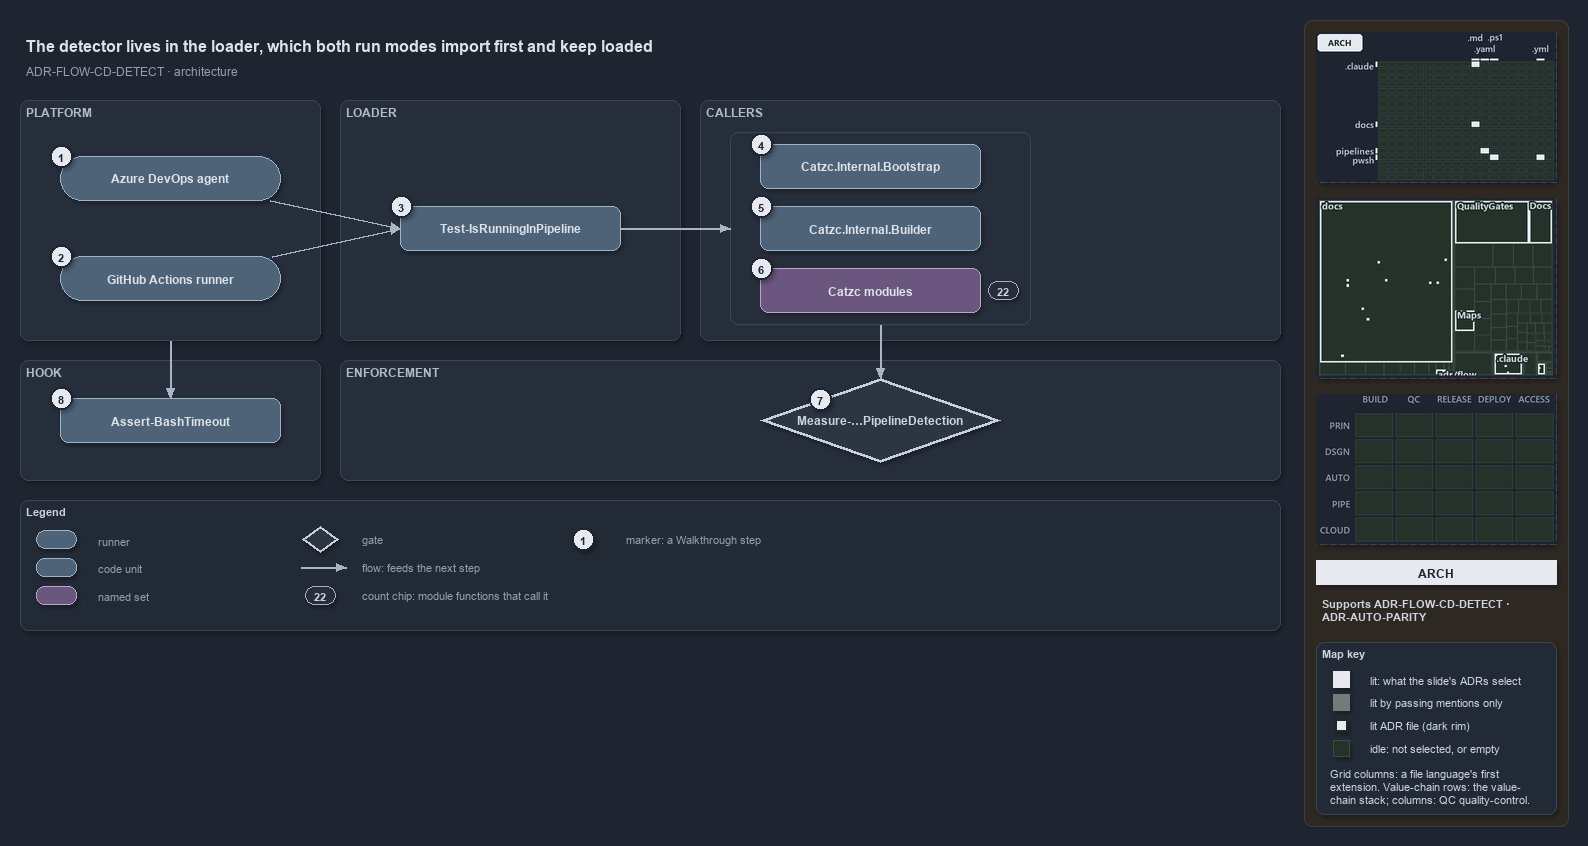

The diagram above was exported from draw.io. Its source (the exported page's mxGraphModel, read from the mxfile embedded in the PNG):
<mxGraphModel dx="1024" dy="768" grid="0" gridSize="10" guides="1" tooltips="1" connect="1" arrows="1" fold="1" page="1" pageScale="1" pageWidth="1572" pageHeight="640" background="#1E2430" math="0" shadow="1">
  <root>
    <mxCell id="0" />
    <mxCell id="1" parent="0" />
    <mxCell id="sidebar-bg" value="" style="rounded=1;arcSize=2;html=1;fillColor=#2E2823;strokeColor=#453C33;shadow=0;" vertex="1" parent="1">
      <mxGeometry x="1304" y="4" width="264" height="806" as="geometry" />
    </mxCell>
    <mxCell id="title" value="The detector lives in the loader, which both run modes import first and keep loaded" style="text;html=1;align=left;verticalAlign=middle;fontSize=16;fontStyle=1;fontColor=#DDE2E9;" vertex="1" parent="1">
      <mxGeometry x="20" y="14" width="1260" height="30" as="geometry" />
    </mxCell>
    <mxCell id="subtitle" value="ADR-FLOW-CD-DETECT &amp;#183; architecture" style="text;html=1;align=left;verticalAlign=middle;fontSize=12;fontColor=#949FAE;" vertex="1" parent="1">
      <mxGeometry x="20" y="44" width="1240" height="20" as="geometry" />
    </mxCell>
    <mxCell id="band-platform" value="PLATFORM" style="rounded=1;html=1;arcSize=3;fillColor=#262E3B;strokeColor=#3A4555;verticalAlign=top;align=left;spacingLeft=8;fontStyle=1;fontSize=12;fontColor=#B0BAC7;" vertex="1" parent="1">
      <mxGeometry x="20" y="84" width="300" height="240" as="geometry" />
    </mxCell>
    <mxCell id="band-loader" value="LOADER" style="rounded=1;html=1;arcSize=3;fillColor=#262E3B;strokeColor=#3A4555;verticalAlign=top;align=left;spacingLeft=8;fontStyle=1;fontSize=12;fontColor=#B0BAC7;" vertex="1" parent="1">
      <mxGeometry x="340" y="84" width="340" height="240" as="geometry" />
    </mxCell>
    <mxCell id="band-callers" value="CALLERS" style="rounded=1;html=1;arcSize=3;fillColor=#262E3B;strokeColor=#3A4555;verticalAlign=top;align=left;spacingLeft=8;fontStyle=1;fontSize=12;fontColor=#B0BAC7;" vertex="1" parent="1">
      <mxGeometry x="700" y="84" width="580" height="240" as="geometry" />
    </mxCell>
    <mxCell id="band-hook" value="HOOK" style="rounded=1;html=1;arcSize=3;fillColor=#262E3B;strokeColor=#3A4555;verticalAlign=top;align=left;spacingLeft=8;fontStyle=1;fontSize=12;fontColor=#B0BAC7;" vertex="1" parent="1">
      <mxGeometry x="20" y="344" width="300" height="120" as="geometry" />
    </mxCell>
    <mxCell id="band-enforce" value="ENFORCEMENT" style="rounded=1;html=1;arcSize=3;fillColor=#262E3B;strokeColor=#3A4555;verticalAlign=top;align=left;spacingLeft=8;fontStyle=1;fontSize=12;fontColor=#B0BAC7;" vertex="1" parent="1">
      <mxGeometry x="340" y="344" width="940" height="120" as="geometry" />
    </mxCell>
    <mxCell id="g-ado" value="&lt;b&gt;Azure DevOps agent&lt;/b&gt;" style="rounded=1;arcSize=50;whiteSpace=wrap;html=1;fillColor=#4E6378;strokeColor=#9FB3C8;fontColor=#DDE2E9;fontSize=12;" vertex="1" parent="1">
      <mxGeometry x="60" y="140" width="220" height="44" as="geometry" />
    </mxCell>
    <mxCell id="mark-1" value="1" style="ellipse;html=1;fillColor=#E6EAF0;strokeColor=#1E2430;strokeWidth=2;fontColor=#1E2430;fontStyle=1;fontSize=11;" vertex="1" parent="1">
      <mxGeometry x="50" y="129" width="22" height="22" as="geometry" />
    </mxCell>
    <mxCell id="g-gh" value="&lt;b&gt;GitHub Actions runner&lt;/b&gt;" style="rounded=1;arcSize=50;whiteSpace=wrap;html=1;fillColor=#4E6378;strokeColor=#9FB3C8;fontColor=#DDE2E9;fontSize=12;" vertex="1" parent="1">
      <mxGeometry x="60" y="240" width="220" height="44" as="geometry" />
    </mxCell>
    <mxCell id="mark-2" value="2" style="ellipse;html=1;fillColor=#E6EAF0;strokeColor=#1E2430;strokeWidth=2;fontColor=#1E2430;fontStyle=1;fontSize=11;" vertex="1" parent="1">
      <mxGeometry x="50" y="229" width="22" height="22" as="geometry" />
    </mxCell>
    <mxCell id="g-detect" value="&lt;b&gt;Test-IsRunningInPipeline&lt;/b&gt;" style="rounded=1;whiteSpace=wrap;html=1;arcSize=20;fillColor=#4E6378;strokeColor=#9FB3C8;fontColor=#DDE2E9;fontSize=12;" vertex="1" parent="1">
      <mxGeometry x="400" y="190" width="220" height="44" as="geometry" />
    </mxCell>
    <mxCell id="mark-3" value="3" style="ellipse;html=1;fillColor=#E6EAF0;strokeColor=#1E2430;strokeWidth=2;fontColor=#1E2430;fontStyle=1;fontSize=11;" vertex="1" parent="1">
      <mxGeometry x="390" y="179" width="22" height="22" as="geometry" />
    </mxCell>
    <mxCell id="frame-callers" value="" style="rounded=1;html=1;arcSize=6;fillColor=none;strokeColor=#3A4555;" vertex="1" parent="1">
      <mxGeometry x="730" y="116" width="300" height="192" as="geometry" />
    </mxCell>
    <mxCell id="g-bootstrap" value="&lt;b&gt;Catzc.Internal.Bootstrap&lt;/b&gt;" style="rounded=1;whiteSpace=wrap;html=1;arcSize=20;fillColor=#4E6378;strokeColor=#9FB3C8;fontColor=#DDE2E9;fontSize=12;" vertex="1" parent="1">
      <mxGeometry x="760" y="128" width="220" height="44" as="geometry" />
    </mxCell>
    <mxCell id="mark-4" value="4" style="ellipse;html=1;fillColor=#E6EAF0;strokeColor=#1E2430;strokeWidth=2;fontColor=#1E2430;fontStyle=1;fontSize=11;" vertex="1" parent="1">
      <mxGeometry x="750" y="117" width="22" height="22" as="geometry" />
    </mxCell>
    <mxCell id="g-builder" value="&lt;b&gt;Catzc.Internal.Builder&lt;/b&gt;" style="rounded=1;whiteSpace=wrap;html=1;arcSize=20;fillColor=#4E6378;strokeColor=#9FB3C8;fontColor=#DDE2E9;fontSize=12;" vertex="1" parent="1">
      <mxGeometry x="760" y="190" width="220" height="44" as="geometry" />
    </mxCell>
    <mxCell id="mark-5" value="5" style="ellipse;html=1;fillColor=#E6EAF0;strokeColor=#1E2430;strokeWidth=2;fontColor=#1E2430;fontStyle=1;fontSize=11;" vertex="1" parent="1">
      <mxGeometry x="750" y="179" width="22" height="22" as="geometry" />
    </mxCell>
    <mxCell id="g-modules" value="&lt;b&gt;Catzc modules&lt;/b&gt;" style="rounded=1;whiteSpace=wrap;html=1;arcSize=20;fillColor=#6A567E;strokeColor=#B9A6CC;fontColor=#DDE2E9;fontSize=12;" vertex="1" parent="1">
      <mxGeometry x="760" y="252" width="220" height="44" as="geometry" />
    </mxCell>
    <mxCell id="mark-6" value="6" style="ellipse;html=1;fillColor=#E6EAF0;strokeColor=#1E2430;strokeWidth=2;fontColor=#1E2430;fontStyle=1;fontSize=11;" vertex="1" parent="1">
      <mxGeometry x="750" y="241" width="22" height="22" as="geometry" />
    </mxCell>
    <mxCell id="count-modules" value="22" style="rounded=1;arcSize=50;whiteSpace=wrap;html=1;fillColor=#262E3B;strokeColor=#B9A6CC;fontColor=#CDD3DC;fontStyle=1;fontSize=11;" vertex="1" parent="1">
      <mxGeometry x="988" y="265" width="30" height="18" as="geometry" />
    </mxCell>
    <mxCell id="g-rule" value="&lt;b&gt;Measure-…PipelineDetection&lt;/b&gt;" style="rhombus;whiteSpace=wrap;html=1;fillColor=#2C3542;strokeColor=#C7D0DB;strokeWidth=3;fontColor=#CDD3DC;fontSize=12;" vertex="1" parent="1">
      <mxGeometry x="760" y="362" width="240" height="84" as="geometry" />
    </mxCell>
    <mxCell id="mark-7" value="7" style="ellipse;html=1;fillColor=#E6EAF0;strokeColor=#1E2430;strokeWidth=2;fontColor=#1E2430;fontStyle=1;fontSize=11;" vertex="1" parent="1">
      <mxGeometry x="809" y="372" width="22" height="22" as="geometry" />
    </mxCell>
    <mxCell id="g-hook" value="&lt;b&gt;Assert-BashTimeout&lt;/b&gt;" style="rounded=1;whiteSpace=wrap;html=1;arcSize=20;fillColor=#4E6378;strokeColor=#9FB3C8;fontColor=#DDE2E9;fontSize=12;" vertex="1" parent="1">
      <mxGeometry x="60" y="382" width="220" height="44" as="geometry" />
    </mxCell>
    <mxCell id="mark-8" value="8" style="ellipse;html=1;fillColor=#E6EAF0;strokeColor=#1E2430;strokeWidth=2;fontColor=#1E2430;fontStyle=1;fontSize=11;" vertex="1" parent="1">
      <mxGeometry x="50" y="371" width="22" height="22" as="geometry" />
    </mxCell>
    <mxCell id="port-detect-left" value="" style="text;html=1;strokeColor=none;fillColor=none;" vertex="1" parent="1">
      <mxGeometry x="400" y="212" width="1" height="1" as="geometry" />
    </mxCell>
    <mxCell id="e-ado-detect" value="" style="edgeStyle=orthogonalEdgeStyle;rounded=1;html=1;fontSize=10;fontColor=#CDD3DC;endArrow=block;strokeColor=#AAB4C3;shadow=0;" edge="1" parent="1" source="g-ado" target="port-detect-left">
      <mxGeometry relative="1" as="geometry" />
    </mxCell>
    <mxCell id="e-gh-detect" value="" style="edgeStyle=orthogonalEdgeStyle;rounded=1;html=1;fontSize=10;fontColor=#CDD3DC;endArrow=block;strokeColor=#AAB4C3;shadow=0;" edge="1" parent="1" source="g-gh" target="port-detect-left">
      <mxGeometry relative="1" as="geometry" />
    </mxCell>
    <mxCell id="port-frame-left" value="" style="text;html=1;strokeColor=none;fillColor=none;" vertex="1" parent="1">
      <mxGeometry x="730" y="212" width="1" height="1" as="geometry" />
    </mxCell>
    <mxCell id="e-detect-frame" value="" style="edgeStyle=orthogonalEdgeStyle;rounded=1;html=1;fontSize=10;fontColor=#CDD3DC;endArrow=block;strokeColor=#AAB4C3;shadow=0;" edge="1" parent="1" source="g-detect" target="port-frame-left">
      <mxGeometry relative="1" as="geometry" />
    </mxCell>
    <mxCell id="port-frame-bottom" value="" style="text;html=1;strokeColor=none;fillColor=none;" vertex="1" parent="1">
      <mxGeometry x="880" y="308" width="1" height="1" as="geometry" />
    </mxCell>
    <mxCell id="port-rule-top" value="" style="text;html=1;strokeColor=none;fillColor=none;" vertex="1" parent="1">
      <mxGeometry x="880" y="362" width="1" height="1" as="geometry" />
    </mxCell>
    <mxCell id="e-frame-rule" value="" style="edgeStyle=orthogonalEdgeStyle;rounded=1;html=1;fontSize=10;fontColor=#CDD3DC;endArrow=block;strokeColor=#AAB4C3;shadow=0;" edge="1" parent="1" source="port-frame-bottom" target="port-rule-top">
      <mxGeometry relative="1" as="geometry" />
    </mxCell>
    <mxCell id="port-platform-bottom" value="" style="text;html=1;strokeColor=none;fillColor=none;" vertex="1" parent="1">
      <mxGeometry x="170" y="324" width="1" height="1" as="geometry" />
    </mxCell>
    <mxCell id="port-hook-top" value="" style="text;html=1;strokeColor=none;fillColor=none;" vertex="1" parent="1">
      <mxGeometry x="170" y="382" width="1" height="1" as="geometry" />
    </mxCell>
    <mxCell id="e-platform-hook" value="" style="edgeStyle=orthogonalEdgeStyle;rounded=1;html=1;fontSize=10;fontColor=#CDD3DC;endArrow=block;strokeColor=#AAB4C3;shadow=0;" edge="1" parent="1" source="port-platform-bottom" target="port-hook-top">
      <mxGeometry relative="1" as="geometry" />
    </mxCell>
    <mxCell id="legend" value="&lt;b&gt;Legend&lt;/b&gt;" style="rounded=1;whiteSpace=wrap;html=1;arcSize=6;fillColor=#222A36;strokeColor=#3A4555;align=left;verticalAlign=top;spacing=8;fontSize=11;fontColor=#CDD3DC;" vertex="1" parent="1">
      <mxGeometry x="20" y="484" width="1260" height="130" as="geometry" />
    </mxCell>
    <mxCell id="lg-0" value="" style="rounded=1;arcSize=50;html=1;fillColor=#4E6378;strokeColor=#9FB3C8;" vertex="1" parent="1">
      <mxGeometry x="36" y="514" width="40" height="18" as="geometry" />
    </mxCell>
    <mxCell id="lg-0-t" value="runner" style="text;html=1;align=left;verticalAlign=middle;fontSize=11;fontColor=#949FAE;" vertex="1" parent="1">
      <mxGeometry x="92" y="513" width="230" height="20" as="geometry" />
    </mxCell>
    <mxCell id="lg-1" value="" style="rounded=1;html=1;arcSize=20;fillColor=#4E6378;strokeColor=#9FB3C8;" vertex="1" parent="1">
      <mxGeometry x="36" y="542" width="40" height="18" as="geometry" />
    </mxCell>
    <mxCell id="lg-1-t" value="code unit" style="text;html=1;align=left;verticalAlign=middle;fontSize=11;fontColor=#949FAE;" vertex="1" parent="1">
      <mxGeometry x="92" y="541" width="230" height="20" as="geometry" />
    </mxCell>
    <mxCell id="lg-2" value="" style="rounded=1;html=1;arcSize=20;fillColor=#6A567E;strokeColor=#B9A6CC;" vertex="1" parent="1">
      <mxGeometry x="36" y="570" width="40" height="18" as="geometry" />
    </mxCell>
    <mxCell id="lg-2-t" value="named set" style="text;html=1;align=left;verticalAlign=middle;fontSize=11;fontColor=#949FAE;" vertex="1" parent="1">
      <mxGeometry x="92" y="569" width="230" height="20" as="geometry" />
    </mxCell>
    <mxCell id="lg-3" value="" style="rhombus;html=1;fillColor=#2C3542;strokeColor=#C7D0DB;strokeWidth=2;fontColor=#CDD3DC;" vertex="1" parent="1">
      <mxGeometry x="302" y="510" width="36" height="26" as="geometry" />
    </mxCell>
    <mxCell id="lg-3-t" value="gate" style="text;html=1;align=left;verticalAlign=middle;fontSize=11;fontColor=#949FAE;" vertex="1" parent="1">
      <mxGeometry x="356" y="513" width="230" height="20" as="geometry" />
    </mxCell>
    <mxCell id="lg-4-a" value="" style="text;html=1;strokeColor=none;fillColor=none;" vertex="1" parent="1">
      <mxGeometry x="300" y="551" width="1" height="1" as="geometry" />
    </mxCell>
    <mxCell id="lg-4-b" value="" style="text;html=1;strokeColor=none;fillColor=none;" vertex="1" parent="1">
      <mxGeometry x="346" y="551" width="1" height="1" as="geometry" />
    </mxCell>
    <mxCell id="lg-4" value="" style="edgeStyle=orthogonalEdgeStyle;rounded=1;html=1;fontSize=10;fontColor=#CDD3DC;endArrow=block;strokeColor=#AAB4C3;shadow=0;" edge="1" parent="1" source="lg-4-a" target="lg-4-b">
      <mxGeometry relative="1" as="geometry" />
    </mxCell>
    <mxCell id="lg-4-t" value="flow: feeds the next step" style="text;html=1;align=left;verticalAlign=middle;fontSize=11;fontColor=#949FAE;" vertex="1" parent="1">
      <mxGeometry x="356" y="541" width="230" height="20" as="geometry" />
    </mxCell>
    <mxCell id="lg-5" value="22" style="rounded=1;arcSize=50;whiteSpace=wrap;html=1;fillColor=#262E3B;strokeColor=#B9A6CC;fontColor=#CDD3DC;fontStyle=1;fontSize=11;" vertex="1" parent="1">
      <mxGeometry x="305" y="570" width="30" height="18" as="geometry" />
    </mxCell>
    <mxCell id="lg-5-t" value="count chip: module functions that call it" style="text;html=1;align=left;verticalAlign=middle;fontSize=11;fontColor=#949FAE;" vertex="1" parent="1">
      <mxGeometry x="356" y="569" width="230" height="20" as="geometry" />
    </mxCell>
    <mxCell id="lg-6" value="1" style="ellipse;html=1;fillColor=#E6EAF0;strokeColor=#1E2430;strokeWidth=2;fontColor=#1E2430;fontStyle=1;fontSize=11;" vertex="1" parent="1">
      <mxGeometry x="572" y="512" width="22" height="22" as="geometry" />
    </mxCell>
    <mxCell id="lg-6-t" value="marker: a Walkthrough step" style="text;html=1;align=left;verticalAlign=middle;fontSize=11;fontColor=#949FAE;" vertex="1" parent="1">
      <mxGeometry x="620" y="513" width="230" height="20" as="geometry" />
    </mxCell>
    <mxCell id="minimap-grid" value="" style="shape=image;imageAspect=0;rounded=1;arcSize=4;whiteSpace=wrap;html=1;fillColor=#262E3B;strokeColor=#3A4555;dashed=1;fontColor=#949FAE;fontSize=11;image=data:image/png,(base64 omitted: 10700 chars);" vertex="1" parent="1">
      <mxGeometry x="1316" y="16" width="240" height="150" as="geometry" />
    </mxCell>
    <mxCell id="minimap-tree" value="" style="shape=image;imageAspect=0;rounded=1;arcSize=4;whiteSpace=wrap;html=1;fillColor=#262E3B;strokeColor=#3A4555;dashed=1;fontColor=#949FAE;fontSize=11;image=data:image/png,(base64 omitted: 15760 chars);" vertex="1" parent="1">
      <mxGeometry x="1316" y="182" width="240" height="180" as="geometry" />
    </mxCell>
    <mxCell id="minimap-chain" value="" style="shape=image;imageAspect=0;rounded=1;arcSize=4;whiteSpace=wrap;html=1;fillColor=#262E3B;strokeColor=#3A4555;dashed=1;fontColor=#949FAE;fontSize=11;image=data:image/png,(base64 omitted: 11912 chars);" vertex="1" parent="1">
      <mxGeometry x="1316" y="378" width="240" height="150" as="geometry" />
    </mxCell>
    <mxCell id="lens-badge" value="ARCH" style="rounded=0;whiteSpace=wrap;html=1;align=center;verticalAlign=middle;fontSize=12;fontStyle=1;fontColor=#1E2430;fillColor=#E6EAF0;strokeColor=none;" vertex="1" parent="1">
      <mxGeometry x="1316" y="544" width="240" height="24" as="geometry" />
    </mxCell>
    <mxCell id="supports" value="&lt;b&gt;Supports&lt;/b&gt; ADR-FLOW-CD-DETECT &amp;#183; ADR-AUTO-PARITY" style="text;html=1;whiteSpace=wrap;align=left;verticalAlign=top;fontSize=11;fontColor=#CDD3DC;" vertex="1" parent="1">
      <mxGeometry x="1316" y="576" width="240" height="38" as="geometry" />
    </mxCell>
    <mxCell id="mapkey" value="&lt;b&gt;Map key&lt;/b&gt;" style="rounded=1;arcSize=6;whiteSpace=wrap;html=1;align=left;verticalAlign=top;fontSize=11;fontColor=#CDD3DC;fillColor=#222A36;strokeColor=#3A4555;spacingLeft=8;spacingTop=2;" vertex="1" parent="1">
      <mxGeometry x="1316" y="626" width="240" height="172" as="geometry" />
    </mxCell>
    <mxCell id="mapkey-lit" value="" style="rounded=0;html=1;fillColor=#E6EAF0;strokeColor=#E6EAF0;" vertex="1" parent="1">
      <mxGeometry x="1333.0" y="655.0" width="16" height="16" as="geometry" />
    </mxCell>
    <mxCell id="mapkey-lit-text" value="lit: what the slide's ADRs select" style="text;html=1;align=left;verticalAlign=middle;fontSize=11;fontColor=#CDD3DC;" vertex="1" parent="1">
      <mxGeometry x="1364" y="653" width="184" height="20" as="geometry" />
    </mxCell>
    <mxCell id="mapkey-touched" value="" style="rounded=0;html=1;fillColor=#727C79;strokeColor=#727C79;" vertex="1" parent="1">
      <mxGeometry x="1333.0" y="678.0" width="16" height="16" as="geometry" />
    </mxCell>
    <mxCell id="mapkey-touched-text" value="lit by passing mentions only" style="text;html=1;align=left;verticalAlign=middle;fontSize=11;fontColor=#CDD3DC;" vertex="1" parent="1">
      <mxGeometry x="1364" y="676" width="184" height="20" as="geometry" />
    </mxCell>
    <mxCell id="mapkey-adr" value="" style="rounded=0;html=1;fillColor=#E6EAF0;strokeColor=#1C2A24;strokeWidth=2;" vertex="1" parent="1">
      <mxGeometry x="1335.0" y="703.0" width="12" height="12" as="geometry" />
    </mxCell>
    <mxCell id="mapkey-adr-text" value="lit ADR file (dark rim)" style="text;html=1;align=left;verticalAlign=middle;fontSize=11;fontColor=#CDD3DC;" vertex="1" parent="1">
      <mxGeometry x="1364" y="699" width="184" height="20" as="geometry" />
    </mxCell>
    <mxCell id="mapkey-idle" value="" style="rounded=0;html=1;fillColor=#243229;strokeColor=#3B4D43;" vertex="1" parent="1">
      <mxGeometry x="1333.0" y="724.0" width="16" height="16" as="geometry" />
    </mxCell>
    <mxCell id="mapkey-idle-text" value="idle: not selected, or empty" style="text;html=1;align=left;verticalAlign=middle;fontSize=11;fontColor=#CDD3DC;" vertex="1" parent="1">
      <mxGeometry x="1364" y="722" width="184" height="20" as="geometry" />
    </mxCell>
    <mxCell id="mapkey-codes" value="Grid columns: a file language's first&lt;br&gt;extension. Value-chain rows: the value-&lt;br&gt;chain stack; columns: QC quality-control." style="text;html=1;align=left;verticalAlign=top;whiteSpace=wrap;fontSize=11;fontColor=#CDD3DC;" vertex="1" parent="1">
      <mxGeometry x="1324" y="746" width="224" height="46" as="geometry" />
    </mxCell>
  </root>
</mxGraphModel>